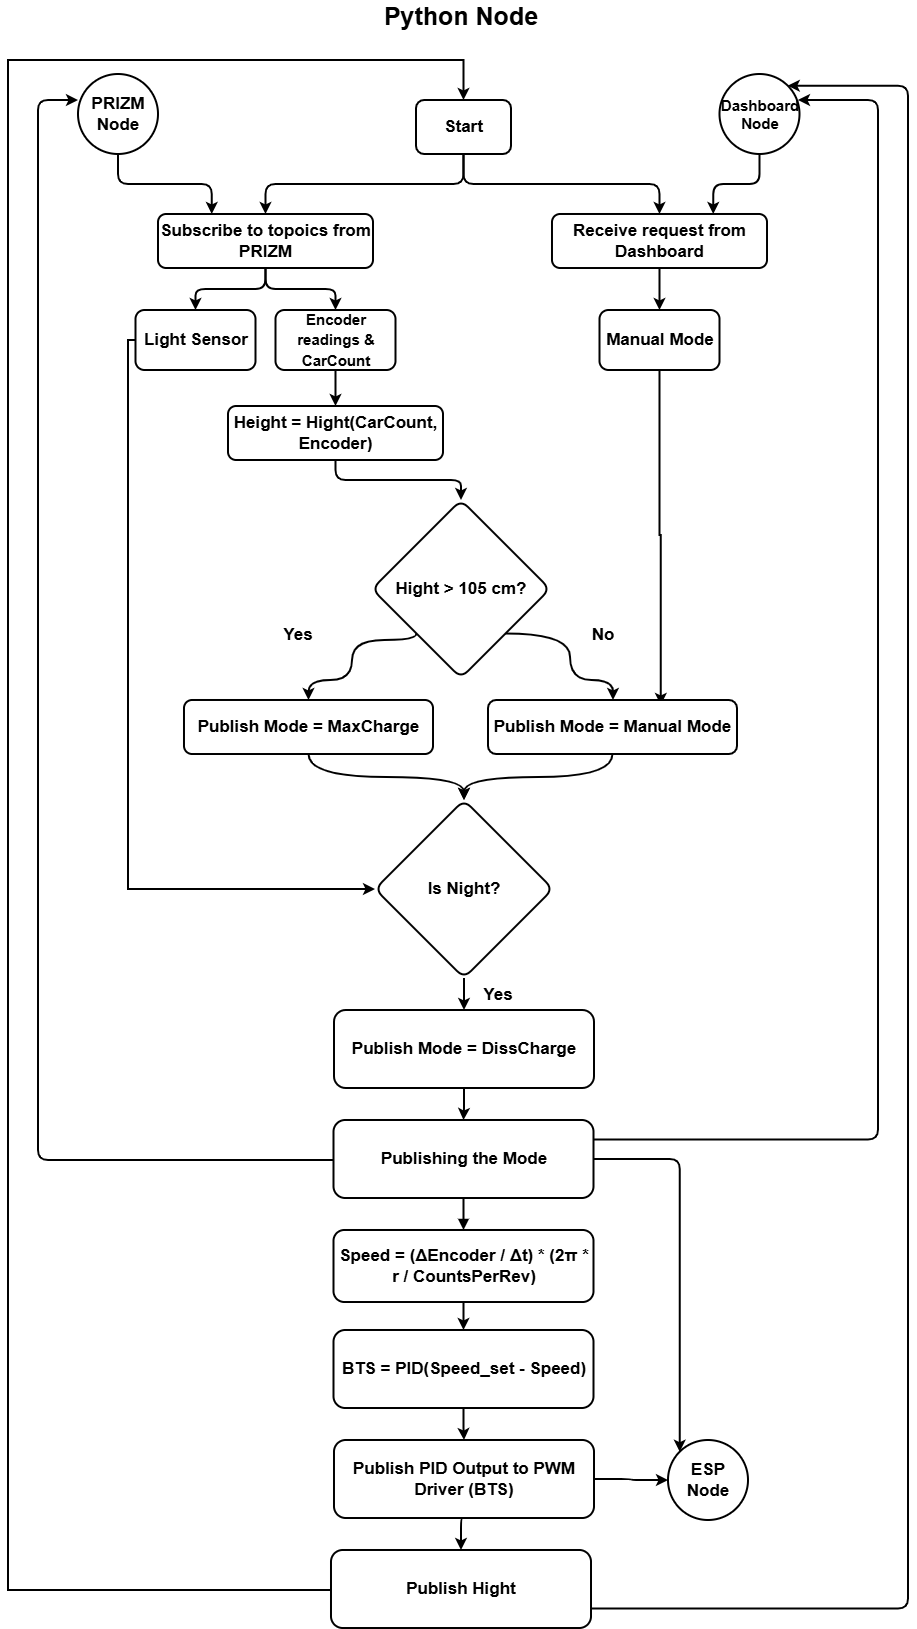

The diagram above was exported from draw.io. Its source (the exported page's mxGraphModel, read from the mxfile embedded in the PNG):
<mxGraphModel dx="2985" dy="1590" grid="1" gridSize="10" guides="1" tooltips="1" connect="1" arrows="1" fold="1" page="0" pageScale="1" pageWidth="850" pageHeight="1100" background="light-dark(#FFFFFF,#FFFFFF)" math="0" shadow="0">
  <root>
    <mxCell id="0" />
    <mxCell id="1" parent="0" />
    <mxCell id="p6iHYmygdCCEeTan4vZY-1" style="edgeStyle=orthogonalEdgeStyle;rounded=1;orthogonalLoop=1;jettySize=auto;html=1;exitX=0.5;exitY=1;exitDx=0;exitDy=0;entryX=0.5;entryY=0;entryDx=0;entryDy=0;fontStyle=1;labelBackgroundColor=none;fontColor=default;fontSize=17;align=center;strokeWidth=2;" parent="1" source="p6iHYmygdCCEeTan4vZY-3" target="p6iHYmygdCCEeTan4vZY-28" edge="1">
      <mxGeometry relative="1" as="geometry" />
    </mxCell>
    <mxCell id="p6iHYmygdCCEeTan4vZY-2" style="edgeStyle=orthogonalEdgeStyle;rounded=1;orthogonalLoop=1;jettySize=auto;html=1;exitX=0.5;exitY=1;exitDx=0;exitDy=0;fontStyle=1;labelBackgroundColor=none;fontColor=default;fontSize=17;align=center;strokeWidth=2;" parent="1" source="p6iHYmygdCCEeTan4vZY-3" target="p6iHYmygdCCEeTan4vZY-5" edge="1">
      <mxGeometry relative="1" as="geometry" />
    </mxCell>
    <mxCell id="p6iHYmygdCCEeTan4vZY-3" value="Start" style="whiteSpace=wrap;strokeWidth=2;fontStyle=1;rounded=1;labelBackgroundColor=none;fontSize=17;align=center;" parent="1" vertex="1">
      <mxGeometry x="268" y="190" width="95" height="54" as="geometry" />
    </mxCell>
    <mxCell id="p6iHYmygdCCEeTan4vZY-4" style="edgeStyle=orthogonalEdgeStyle;rounded=1;orthogonalLoop=1;jettySize=auto;html=1;exitX=0.5;exitY=1;exitDx=0;exitDy=0;fontStyle=1;labelBackgroundColor=none;fontColor=default;fontSize=17;align=center;strokeWidth=2;" parent="1" source="p6iHYmygdCCEeTan4vZY-5" target="p6iHYmygdCCEeTan4vZY-34" edge="1">
      <mxGeometry relative="1" as="geometry" />
    </mxCell>
    <mxCell id="p6iHYmygdCCEeTan4vZY-5" value="Receive request from Dashboard" style="whiteSpace=wrap;strokeWidth=2;fontStyle=1;rounded=1;labelBackgroundColor=none;fontSize=17;align=center;" parent="1" vertex="1">
      <mxGeometry x="404" y="304" width="215" height="54" as="geometry" />
    </mxCell>
    <mxCell id="p6iHYmygdCCEeTan4vZY-51" style="edgeStyle=orthogonalEdgeStyle;rounded=0;orthogonalLoop=1;jettySize=auto;html=1;exitX=1;exitY=1;exitDx=0;exitDy=0;curved=1;strokeWidth=2;" parent="1" source="p6iHYmygdCCEeTan4vZY-6" target="p6iHYmygdCCEeTan4vZY-49" edge="1">
      <mxGeometry relative="1" as="geometry">
        <Array as="points">
          <mxPoint x="422" y="723" />
          <mxPoint x="422" y="770" />
          <mxPoint x="465" y="770" />
        </Array>
      </mxGeometry>
    </mxCell>
    <mxCell id="p6iHYmygdCCEeTan4vZY-52" style="edgeStyle=orthogonalEdgeStyle;rounded=0;orthogonalLoop=1;jettySize=auto;html=1;exitX=0;exitY=1;exitDx=0;exitDy=0;entryX=0.5;entryY=0;entryDx=0;entryDy=0;curved=1;strokeWidth=2;" parent="1" source="p6iHYmygdCCEeTan4vZY-6" target="p6iHYmygdCCEeTan4vZY-7" edge="1">
      <mxGeometry relative="1" as="geometry">
        <Array as="points">
          <mxPoint x="269" y="730" />
          <mxPoint x="204" y="730" />
          <mxPoint x="204" y="770" />
          <mxPoint x="161" y="770" />
        </Array>
      </mxGeometry>
    </mxCell>
    <mxCell id="p6iHYmygdCCEeTan4vZY-6" value="Hight &gt; 105 cm?" style="rhombus;strokeWidth=2;whiteSpace=wrap;fontStyle=1;rounded=1;labelBackgroundColor=none;fontSize=17;align=center;" parent="1" vertex="1">
      <mxGeometry x="224" y="590" width="178" height="178" as="geometry" />
    </mxCell>
    <mxCell id="p6iHYmygdCCEeTan4vZY-63" style="edgeStyle=orthogonalEdgeStyle;rounded=0;orthogonalLoop=1;jettySize=auto;html=1;curved=1;strokeWidth=2;" parent="1" source="p6iHYmygdCCEeTan4vZY-7" target="p6iHYmygdCCEeTan4vZY-55" edge="1">
      <mxGeometry relative="1" as="geometry" />
    </mxCell>
    <mxCell id="p6iHYmygdCCEeTan4vZY-7" value="Publish Mode = MaxCharge" style="whiteSpace=wrap;strokeWidth=2;fontStyle=1;rounded=1;labelBackgroundColor=none;fontSize=17;align=center;" parent="1" vertex="1">
      <mxGeometry x="36" y="790" width="249" height="54" as="geometry" />
    </mxCell>
    <mxCell id="p6iHYmygdCCEeTan4vZY-10" style="edgeStyle=orthogonalEdgeStyle;rounded=1;orthogonalLoop=1;jettySize=auto;html=1;entryX=0;entryY=0;entryDx=0;entryDy=0;strokeWidth=2;" parent="1" source="p6iHYmygdCCEeTan4vZY-11" target="p6iHYmygdCCEeTan4vZY-40" edge="1">
      <mxGeometry relative="1" as="geometry" />
    </mxCell>
    <mxCell id="p6iHYmygdCCEeTan4vZY-11" value="Publishing the Mode" style="whiteSpace=wrap;strokeWidth=2;fontStyle=1;rounded=1;labelBackgroundColor=none;fontSize=17;align=center;" parent="1" vertex="1">
      <mxGeometry x="185.5" y="1210" width="260" height="78" as="geometry" />
    </mxCell>
    <mxCell id="p6iHYmygdCCEeTan4vZY-74" value="" style="edgeStyle=orthogonalEdgeStyle;rounded=0;orthogonalLoop=1;jettySize=auto;html=1;strokeWidth=2;" parent="1" source="p6iHYmygdCCEeTan4vZY-12" target="p6iHYmygdCCEeTan4vZY-15" edge="1">
      <mxGeometry relative="1" as="geometry" />
    </mxCell>
    <mxCell id="p6iHYmygdCCEeTan4vZY-12" value="Speed = (ΔEncoder / Δt) * (2π * r / CountsPerRev)" style="whiteSpace=wrap;strokeWidth=2;fontStyle=1;rounded=1;labelBackgroundColor=none;fontSize=17;align=center;" parent="1" vertex="1">
      <mxGeometry x="185.5" y="1320" width="260" height="72" as="geometry" />
    </mxCell>
    <mxCell id="p6iHYmygdCCEeTan4vZY-16" style="edgeStyle=orthogonalEdgeStyle;rounded=1;orthogonalLoop=1;jettySize=auto;html=1;exitX=0.5;exitY=1;exitDx=0;exitDy=0;entryX=0.5;entryY=0;entryDx=0;entryDy=0;fontStyle=1;labelBackgroundColor=none;fontColor=default;fontSize=17;align=center;strokeWidth=2;" parent="1" source="p6iHYmygdCCEeTan4vZY-18" target="p6iHYmygdCCEeTan4vZY-37" edge="1">
      <mxGeometry relative="1" as="geometry" />
    </mxCell>
    <mxCell id="p6iHYmygdCCEeTan4vZY-17" style="edgeStyle=orthogonalEdgeStyle;rounded=1;orthogonalLoop=1;jettySize=auto;html=1;exitX=1;exitY=0.5;exitDx=0;exitDy=0;entryX=0;entryY=0.5;entryDx=0;entryDy=0;fontStyle=1;labelBackgroundColor=none;fontColor=default;fontSize=17;align=center;strokeWidth=2;" parent="1" source="p6iHYmygdCCEeTan4vZY-18" target="p6iHYmygdCCEeTan4vZY-40" edge="1">
      <mxGeometry relative="1" as="geometry" />
    </mxCell>
    <mxCell id="p6iHYmygdCCEeTan4vZY-18" value="Publish PID Output to PWM Driver (BTS)" style="whiteSpace=wrap;strokeWidth=2;fontStyle=1;rounded=1;labelBackgroundColor=none;fontSize=17;align=center;" parent="1" vertex="1">
      <mxGeometry x="186" y="1530" width="260" height="78" as="geometry" />
    </mxCell>
    <mxCell id="p6iHYmygdCCEeTan4vZY-23" value="" style="curved=1;startArrow=none;endArrow=block;exitX=0.5;exitY=1;entryX=0.5;entryY=0;rounded=1;fontStyle=1;labelBackgroundColor=none;fontColor=default;fontSize=17;align=center;strokeWidth=2;" parent="1" source="p6iHYmygdCCEeTan4vZY-11" target="p6iHYmygdCCEeTan4vZY-12" edge="1">
      <mxGeometry relative="1" as="geometry">
        <Array as="points" />
      </mxGeometry>
    </mxCell>
    <mxCell id="p6iHYmygdCCEeTan4vZY-26" style="edgeStyle=orthogonalEdgeStyle;rounded=1;orthogonalLoop=1;jettySize=auto;html=1;exitX=0.5;exitY=1;exitDx=0;exitDy=0;entryX=0.5;entryY=0;entryDx=0;entryDy=0;fontStyle=1;labelBackgroundColor=none;fontColor=default;fontSize=17;align=center;strokeWidth=2;" parent="1" source="p6iHYmygdCCEeTan4vZY-28" target="p6iHYmygdCCEeTan4vZY-30" edge="1">
      <mxGeometry relative="1" as="geometry" />
    </mxCell>
    <mxCell id="p6iHYmygdCCEeTan4vZY-27" style="edgeStyle=orthogonalEdgeStyle;rounded=1;orthogonalLoop=1;jettySize=auto;html=1;exitX=0.5;exitY=1;exitDx=0;exitDy=0;entryX=0.5;entryY=0;entryDx=0;entryDy=0;fontStyle=1;labelBackgroundColor=none;fontColor=default;fontSize=17;align=center;strokeWidth=2;" parent="1" source="p6iHYmygdCCEeTan4vZY-28" target="p6iHYmygdCCEeTan4vZY-32" edge="1">
      <mxGeometry relative="1" as="geometry" />
    </mxCell>
    <mxCell id="p6iHYmygdCCEeTan4vZY-28" value="Subscribe to topoics from PRIZM" style="whiteSpace=wrap;strokeWidth=2;fontStyle=1;rounded=1;labelBackgroundColor=none;fontSize=17;align=center;" parent="1" vertex="1">
      <mxGeometry x="10" y="304" width="215" height="54" as="geometry" />
    </mxCell>
    <mxCell id="p6iHYmygdCCEeTan4vZY-67" style="edgeStyle=orthogonalEdgeStyle;rounded=0;orthogonalLoop=1;jettySize=auto;html=1;entryX=0;entryY=0.5;entryDx=0;entryDy=0;strokeWidth=2;" parent="1" source="p6iHYmygdCCEeTan4vZY-30" target="p6iHYmygdCCEeTan4vZY-55" edge="1">
      <mxGeometry relative="1" as="geometry">
        <Array as="points">
          <mxPoint x="-20" y="430" />
          <mxPoint x="-20" y="979" />
        </Array>
      </mxGeometry>
    </mxCell>
    <mxCell id="p6iHYmygdCCEeTan4vZY-30" value="Light Sensor" style="whiteSpace=wrap;html=1;fontStyle=1;rounded=1;labelBackgroundColor=none;fontSize=17;align=center;strokeWidth=2;" parent="1" vertex="1">
      <mxGeometry x="-12.5" y="400" width="120" height="60" as="geometry" />
    </mxCell>
    <mxCell id="p6iHYmygdCCEeTan4vZY-31" style="edgeStyle=orthogonalEdgeStyle;rounded=1;orthogonalLoop=1;jettySize=auto;html=1;strokeWidth=2;" parent="1" source="p6iHYmygdCCEeTan4vZY-32" target="p6iHYmygdCCEeTan4vZY-47" edge="1">
      <mxGeometry relative="1" as="geometry" />
    </mxCell>
    <mxCell id="p6iHYmygdCCEeTan4vZY-32" value="&lt;font style=&quot;font-size: 15px;&quot;&gt;Encoder readings &amp;amp; CarCount&lt;/font&gt;" style="whiteSpace=wrap;html=1;fontStyle=1;rounded=1;labelBackgroundColor=none;fontSize=17;align=center;strokeWidth=2;" parent="1" vertex="1">
      <mxGeometry x="127.5" y="400" width="120" height="60" as="geometry" />
    </mxCell>
    <mxCell id="p6iHYmygdCCEeTan4vZY-58" style="edgeStyle=orthogonalEdgeStyle;rounded=0;orthogonalLoop=1;jettySize=auto;html=1;entryX=0.694;entryY=0.091;entryDx=0;entryDy=0;entryPerimeter=0;strokeWidth=2;" parent="1" source="p6iHYmygdCCEeTan4vZY-34" target="p6iHYmygdCCEeTan4vZY-49" edge="1">
      <mxGeometry relative="1" as="geometry" />
    </mxCell>
    <mxCell id="p6iHYmygdCCEeTan4vZY-34" value="Manual Mode" style="whiteSpace=wrap;html=1;fontStyle=1;rounded=1;labelBackgroundColor=none;fontSize=17;align=center;strokeWidth=2;" parent="1" vertex="1">
      <mxGeometry x="451.5" y="400" width="120" height="60" as="geometry" />
    </mxCell>
    <mxCell id="p6iHYmygdCCEeTan4vZY-36" style="edgeStyle=orthogonalEdgeStyle;rounded=1;orthogonalLoop=1;jettySize=auto;html=1;exitX=1;exitY=0.75;exitDx=0;exitDy=0;entryX=1;entryY=0;entryDx=0;entryDy=0;fontStyle=1;align=center;fontSize=17;strokeWidth=2;" parent="1" source="p6iHYmygdCCEeTan4vZY-37" target="p6iHYmygdCCEeTan4vZY-39" edge="1">
      <mxGeometry relative="1" as="geometry">
        <Array as="points">
          <mxPoint x="760" y="1698" />
          <mxPoint x="760" y="176" />
        </Array>
      </mxGeometry>
    </mxCell>
    <mxCell id="p6iHYmygdCCEeTan4vZY-77" style="edgeStyle=orthogonalEdgeStyle;rounded=0;orthogonalLoop=1;jettySize=auto;html=1;entryX=0.5;entryY=0;entryDx=0;entryDy=0;strokeWidth=2;" parent="1" source="p6iHYmygdCCEeTan4vZY-37" target="p6iHYmygdCCEeTan4vZY-3" edge="1">
      <mxGeometry relative="1" as="geometry">
        <Array as="points">
          <mxPoint x="-140" y="1680" />
          <mxPoint x="-140" y="150" />
          <mxPoint x="315" y="150" />
        </Array>
      </mxGeometry>
    </mxCell>
    <mxCell id="p6iHYmygdCCEeTan4vZY-37" value="Publish Hight" style="whiteSpace=wrap;strokeWidth=2;fontStyle=1;rounded=1;labelBackgroundColor=none;fontSize=17;align=center;" parent="1" vertex="1">
      <mxGeometry x="183" y="1640" width="260" height="78" as="geometry" />
    </mxCell>
    <mxCell id="p6iHYmygdCCEeTan4vZY-38" style="edgeStyle=orthogonalEdgeStyle;rounded=1;orthogonalLoop=1;jettySize=auto;html=1;exitX=0.5;exitY=1;exitDx=0;exitDy=0;entryX=0.75;entryY=0;entryDx=0;entryDy=0;fontStyle=1;labelBackgroundColor=none;fontColor=default;fontSize=17;align=center;strokeWidth=2;" parent="1" source="p6iHYmygdCCEeTan4vZY-39" target="p6iHYmygdCCEeTan4vZY-5" edge="1">
      <mxGeometry relative="1" as="geometry" />
    </mxCell>
    <mxCell id="p6iHYmygdCCEeTan4vZY-39" value="Dashboard Node" style="ellipse;whiteSpace=wrap;html=1;fontStyle=1;rounded=1;labelBackgroundColor=none;fontSize=15;align=center;strokeWidth=2;" parent="1" vertex="1">
      <mxGeometry x="571.5" y="164" width="80" height="80" as="geometry" />
    </mxCell>
    <mxCell id="p6iHYmygdCCEeTan4vZY-40" value="ESP Node" style="ellipse;whiteSpace=wrap;html=1;fontStyle=1;rounded=1;labelBackgroundColor=none;fontSize=17;align=center;strokeWidth=2;" parent="1" vertex="1">
      <mxGeometry x="520" y="1530" width="80" height="80" as="geometry" />
    </mxCell>
    <mxCell id="p6iHYmygdCCEeTan4vZY-41" style="edgeStyle=orthogonalEdgeStyle;rounded=1;orthogonalLoop=1;jettySize=auto;html=1;entryX=0.25;entryY=0;entryDx=0;entryDy=0;fontStyle=1;align=center;fontSize=17;strokeWidth=2;" parent="1" source="p6iHYmygdCCEeTan4vZY-42" target="p6iHYmygdCCEeTan4vZY-28" edge="1">
      <mxGeometry relative="1" as="geometry" />
    </mxCell>
    <mxCell id="p6iHYmygdCCEeTan4vZY-42" value="PRIZM Node" style="ellipse;whiteSpace=wrap;html=1;fontStyle=1;rounded=1;labelBackgroundColor=none;fontSize=17;align=center;strokeWidth=2;" parent="1" vertex="1">
      <mxGeometry x="-70" y="164" width="80" height="80" as="geometry" />
    </mxCell>
    <mxCell id="p6iHYmygdCCEeTan4vZY-43" value="&lt;span&gt;&lt;font&gt;Python Node&lt;/font&gt;&lt;/span&gt;&lt;div&gt;&lt;span&gt;&lt;font&gt;&lt;br&gt;&lt;/font&gt;&lt;/span&gt;&lt;/div&gt;&lt;div&gt;&lt;br&gt;&lt;/div&gt;" style="text;html=1;whiteSpace=wrap;strokeColor=none;fillColor=none;align=center;verticalAlign=middle;rounded=1;fontStyle=1;labelBackgroundColor=none;fontSize=25;strokeWidth=2;" parent="1" vertex="1">
      <mxGeometry x="220.25" y="120" width="185.5" height="30" as="geometry" />
    </mxCell>
    <mxCell id="p6iHYmygdCCEeTan4vZY-44" style="edgeStyle=orthogonalEdgeStyle;rounded=1;orthogonalLoop=1;jettySize=auto;html=1;exitX=1;exitY=0.25;exitDx=0;exitDy=0;entryX=0.981;entryY=0.325;entryDx=0;entryDy=0;entryPerimeter=0;strokeWidth=2;" parent="1" source="p6iHYmygdCCEeTan4vZY-11" target="p6iHYmygdCCEeTan4vZY-39" edge="1">
      <mxGeometry relative="1" as="geometry">
        <Array as="points">
          <mxPoint x="730" y="1230" />
          <mxPoint x="730" y="190" />
        </Array>
      </mxGeometry>
    </mxCell>
    <mxCell id="p6iHYmygdCCEeTan4vZY-45" style="edgeStyle=orthogonalEdgeStyle;rounded=1;orthogonalLoop=1;jettySize=auto;html=1;entryX=0;entryY=0.325;entryDx=0;entryDy=0;entryPerimeter=0;strokeWidth=2;" parent="1" source="p6iHYmygdCCEeTan4vZY-11" target="p6iHYmygdCCEeTan4vZY-42" edge="1">
      <mxGeometry relative="1" as="geometry">
        <Array as="points">
          <mxPoint x="-110" y="1250" />
          <mxPoint x="-110" y="190" />
        </Array>
      </mxGeometry>
    </mxCell>
    <mxCell id="p6iHYmygdCCEeTan4vZY-46" style="edgeStyle=orthogonalEdgeStyle;rounded=1;orthogonalLoop=1;jettySize=auto;html=1;strokeWidth=2;" parent="1" source="p6iHYmygdCCEeTan4vZY-47" target="p6iHYmygdCCEeTan4vZY-6" edge="1">
      <mxGeometry relative="1" as="geometry" />
    </mxCell>
    <mxCell id="p6iHYmygdCCEeTan4vZY-47" value="Height = Hight(CarCount, Encoder)" style="whiteSpace=wrap;strokeWidth=2;fontStyle=1;rounded=1;labelBackgroundColor=none;fontSize=17;align=center;" parent="1" vertex="1">
      <mxGeometry x="80" y="496" width="215" height="54" as="geometry" />
    </mxCell>
    <mxCell id="p6iHYmygdCCEeTan4vZY-61" style="edgeStyle=orthogonalEdgeStyle;rounded=0;orthogonalLoop=1;jettySize=auto;html=1;curved=1;strokeWidth=2;" parent="1" source="p6iHYmygdCCEeTan4vZY-49" target="p6iHYmygdCCEeTan4vZY-55" edge="1">
      <mxGeometry relative="1" as="geometry" />
    </mxCell>
    <mxCell id="p6iHYmygdCCEeTan4vZY-49" value="Publish Mode = Manual Mode" style="whiteSpace=wrap;strokeWidth=2;fontStyle=1;rounded=1;labelBackgroundColor=none;fontSize=17;align=center;" parent="1" vertex="1">
      <mxGeometry x="340" y="790" width="249" height="54" as="geometry" />
    </mxCell>
    <mxCell id="p6iHYmygdCCEeTan4vZY-70" style="edgeStyle=orthogonalEdgeStyle;rounded=0;orthogonalLoop=1;jettySize=auto;html=1;exitX=0.5;exitY=1;exitDx=0;exitDy=0;strokeWidth=2;" parent="1" source="p6iHYmygdCCEeTan4vZY-55" target="p6iHYmygdCCEeTan4vZY-69" edge="1">
      <mxGeometry relative="1" as="geometry" />
    </mxCell>
    <mxCell id="p6iHYmygdCCEeTan4vZY-55" value="Is Night?" style="rhombus;strokeWidth=2;whiteSpace=wrap;fontStyle=1;rounded=1;labelBackgroundColor=none;fontSize=17;align=center;" parent="1" vertex="1">
      <mxGeometry x="227" y="890" width="178" height="178" as="geometry" />
    </mxCell>
    <mxCell id="p6iHYmygdCCEeTan4vZY-72" style="edgeStyle=orthogonalEdgeStyle;rounded=0;orthogonalLoop=1;jettySize=auto;html=1;strokeWidth=2;" parent="1" source="p6iHYmygdCCEeTan4vZY-69" target="p6iHYmygdCCEeTan4vZY-11" edge="1">
      <mxGeometry relative="1" as="geometry" />
    </mxCell>
    <mxCell id="p6iHYmygdCCEeTan4vZY-69" value="Publish Mode = DissCharge" style="whiteSpace=wrap;strokeWidth=2;fontStyle=1;rounded=1;labelBackgroundColor=none;fontSize=17;align=center;" parent="1" vertex="1">
      <mxGeometry x="186" y="1100" width="260" height="78" as="geometry" />
    </mxCell>
    <mxCell id="p6iHYmygdCCEeTan4vZY-71" value="&lt;font style=&quot;font-size: 17px;&quot;&gt;&lt;b&gt;Yes&lt;/b&gt;&lt;/font&gt;" style="text;html=1;whiteSpace=wrap;strokeColor=none;fillColor=none;align=center;verticalAlign=middle;rounded=0;strokeWidth=2;" parent="1" vertex="1">
      <mxGeometry x="320" y="1070" width="60" height="30" as="geometry" />
    </mxCell>
    <mxCell id="p6iHYmygdCCEeTan4vZY-76" value="" style="edgeStyle=orthogonalEdgeStyle;rounded=0;orthogonalLoop=1;jettySize=auto;html=1;strokeWidth=2;" parent="1" source="p6iHYmygdCCEeTan4vZY-15" target="p6iHYmygdCCEeTan4vZY-18" edge="1">
      <mxGeometry relative="1" as="geometry" />
    </mxCell>
    <mxCell id="p6iHYmygdCCEeTan4vZY-15" value="BTS = PID(Speed_set - Speed)" style="whiteSpace=wrap;strokeWidth=2;fontStyle=1;rounded=1;labelBackgroundColor=none;fontSize=17;align=center;" parent="1" vertex="1">
      <mxGeometry x="185.5" y="1420" width="260" height="78" as="geometry" />
    </mxCell>
    <mxCell id="p6iHYmygdCCEeTan4vZY-79" value="&lt;font style=&quot;font-size: 17px;&quot;&gt;&lt;b&gt;Yes&lt;/b&gt;&lt;/font&gt;" style="text;html=1;whiteSpace=wrap;strokeColor=none;fillColor=none;align=center;verticalAlign=middle;rounded=0;strokeWidth=2;" parent="1" vertex="1">
      <mxGeometry x="120" y="710" width="60" height="30" as="geometry" />
    </mxCell>
    <mxCell id="p6iHYmygdCCEeTan4vZY-80" value="&lt;span style=&quot;font-size: 17px;&quot;&gt;&lt;b&gt;No&lt;/b&gt;&lt;/span&gt;" style="text;html=1;whiteSpace=wrap;strokeColor=none;fillColor=none;align=center;verticalAlign=middle;rounded=0;strokeWidth=2;" parent="1" vertex="1">
      <mxGeometry x="425" y="710" width="60" height="30" as="geometry" />
    </mxCell>
  </root>
</mxGraphModel>